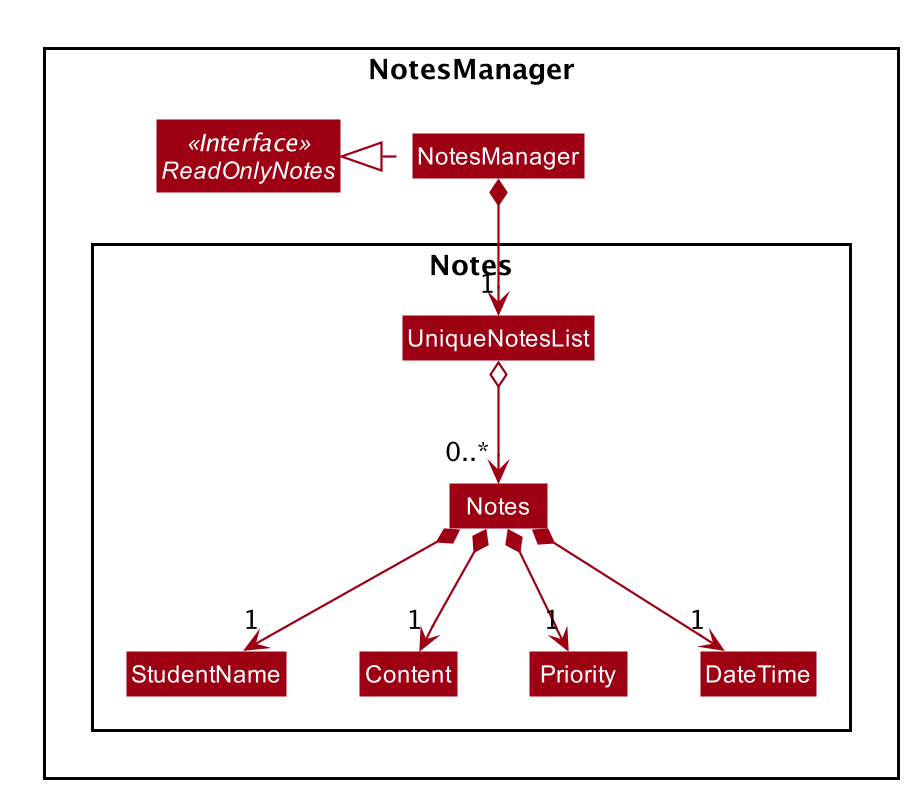

The diagram above was rendered by PlantUML. Its source (embedded in the PNG):
@startuml








skinparam BackgroundColor #FFFFFFF

skinparam Shadowing false

skinparam Class {
    FontColor #FFFFFF
    BorderThickness 1
    BorderColor #FFFFFF
    StereotypeFontColor #FFFFFF
    FontName Arial
}

skinparam Actor {
    BorderColor #000000
    Color #000000
    FontName Arial
}

skinparam Sequence {
    MessageAlign center
    BoxFontSize 15
    BoxPadding 0
    BoxFontColor #FFFFFF
    FontName Arial
}

skinparam Participant {
    FontColor #FFFFFFF
    Padding 20
}

skinparam MinClassWidth 50
skinparam ParticipantPadding 10
skinparam Shadowing false
skinparam DefaultTextAlignment center
skinparam packageStyle Rectangle

hide footbox
hide members
hide circle
skinparam arrowThickness 1.1
skinparam arrowColor #9D0012
skinparam classBackgroundColor #9D0012

Package NotesManager {
Interface ReadOnlyNotes <<Interface>>
Class NotesManager
NotesManager .left.|> ReadOnlyNotes

Package Notes  {
Class UniqueNotesList
Class Notes
Notes *--> "1" StudentName
Notes *--> "1" Content
Notes *--> "1" Priority
Notes *--> "1" DateTime

NotesManager *--> "1" UniqueNotesList
UniqueNotesList o--> "0..*" Notes

@enduml